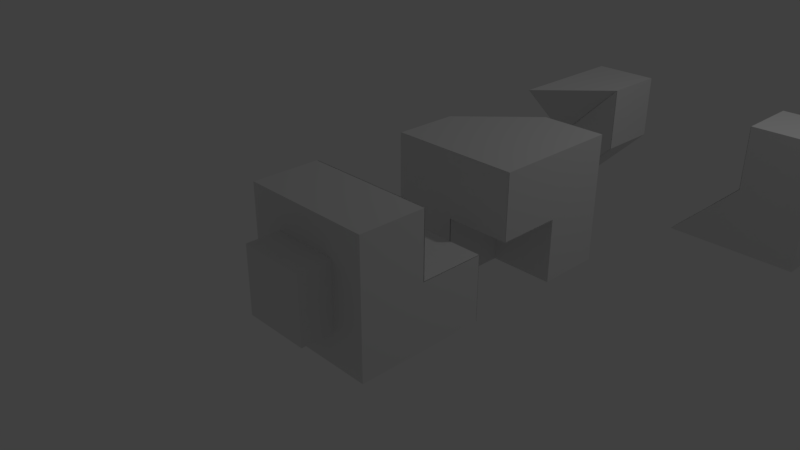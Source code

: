 # Source: b2_harder.blend  (saved by Blender 2.78.0; exported with 4.5.12 LTS)
import bpy
from mathutils import Matrix  # noqa: F401  (used for matrix-valued properties, if any)

bpy.ops.wm.read_factory_settings(use_empty=True)
scene = bpy.context.scene
scene.name = 'Scene'

# ---- collections
col_collection_1 = bpy.data.collections.new('Collection 1'); scene.collection.children.link(col_collection_1)

# ---- materials (node trees are filled in below, after node groups)
mat_black = bpy.data.materials.new('black')
mat_black.alpha_threshold = 0.0
mat_black.use_transparent_shadow = False
mat_black.roughness = 0.5
mat_black.line_color = (0.0, 0.0, 0.0, 1.0)
mat_purple = bpy.data.materials.new('purple')
mat_purple.alpha_threshold = 0.0
mat_purple.use_transparent_shadow = False
mat_purple.roughness = 0.5

# ---- material node trees

# ---- world
world_world = bpy.data.worlds.new('World'); scene.world = world_world
world_world.color = (0.05088, 0.05088, 0.05088)
world_world.use_sun_shadow = False
world_world.sun_shadow_jitter_overblur = 0.0
world_world.cycles.sampling_method = 'MANUAL'

# ---- cameras
cam_camera = bpy.data.cameras.new('Camera')
cam_camera.clip_end = 100.0
cam_camera.lens = 35.0
cam_camera.sensor_width = 32.0
cam_camera.sensor_height = 18.0
cam_camera.ortho_scale = 7.314
cam_camera.dof.focus_distance = 0.0
cam_camera.dof.aperture_fstop = 128.0

# ---- lights
light_lamp = bpy.data.lights.new('Lamp', 'POINT')
light_lamp.transmission_factor = 0.0
light_lamp.cutoff_distance = 30.0
light_lamp.energy = 100.0
light_lamp.shadow_buffer_clip_start = 1.001
light_lamp.shadow_soft_size = 0.1
light_lamp.shadow_maximum_resolution = 0.006
light_lamp.use_absolute_resolution = True

# ---- meshes
me_cube_021 = bpy.data.meshes.new('Cube.021')
me_cube_021.from_pydata([(2.281, 3.175, 0.003892), (1.281, 3.175, -0.9961), (2.281, 2.675, 0.003892), (1.281, 2.675, -0.9961)], [], [(3, 2, 0, 1)])
me_cube_021.materials.append(mat_black)
me_cube_021.use_remesh_preserve_volume = False
me_cube_021.use_remesh_preserve_attributes = False
me_cube_021.use_mirror_vertex_groups = False
me_cube_021.update()
me_cube_020 = bpy.data.meshes.new('Cube.020')
me_cube_020.from_pydata([(2.277, 2.675, 1.0), (2.277, 3.175, 0.0), (2.277, 3.175, 1.0), (2.277, 2.675, 0.0)], [], [(1, 3, 0, 2)])
me_cube_020.materials.append(mat_black)
me_cube_020.use_remesh_preserve_volume = False
me_cube_020.use_remesh_preserve_attributes = False
me_cube_020.use_mirror_vertex_groups = False
me_cube_020.update()
me_cube_019 = bpy.data.meshes.new('Cube.019')
me_cube_019.from_pydata([(-0.9974, 3.175, -1.0), (-0.9974, 2.675, -1.0), (0.002638, 2.675, 0.0), (0.002638, 3.175, 0.0)], [], [(1, 0, 3, 2)])
me_cube_019.materials.append(mat_black)
me_cube_019.use_remesh_preserve_volume = False
me_cube_019.use_remesh_preserve_attributes = False
me_cube_019.use_mirror_vertex_groups = False
me_cube_019.update()
me_cube_018 = bpy.data.meshes.new('Cube.018')
me_cube_018.from_pydata([(0.00249, 2.675, 0.0), (0.002491, 3.175, 1.0), (0.002491, 3.175, 0.0), (0.00249, 2.675, 1.0)], [], [(0, 2, 1, 3)])
me_cube_018.materials.append(mat_black)
me_cube_018.use_remesh_preserve_volume = False
me_cube_018.use_remesh_preserve_attributes = False
me_cube_018.use_mirror_vertex_groups = False
me_cube_018.update()
me_cube_017 = bpy.data.meshes.new('Cube.017')
me_cube_017.from_pydata([(-1.0, 2.671, -1.0), (1.192e-07, 2.671, 0.0), (1.192e-07, 2.671, 1.0), (-1.0, 2.671, 0.0)], [], [(1, 0, 3, 2)])
me_cube_017.materials.append(mat_black)
me_cube_017.use_remesh_preserve_volume = False
me_cube_017.use_remesh_preserve_attributes = False
me_cube_017.use_mirror_vertex_groups = False
me_cube_017.update()
me_cube_016 = bpy.data.meshes.new('Cube.016')
me_cube_016.from_pydata([(-1.0, 2.671, -1.0), (1.192e-07, 2.671, 0.0), (1.192e-07, 2.671, 1.0), (-1.0, 2.671, 0.0)], [], [(1, 2, 3, 0)])
me_cube_016.materials.append(mat_black)
me_cube_016.use_remesh_preserve_volume = False
me_cube_016.use_remesh_preserve_attributes = False
me_cube_016.use_mirror_vertex_groups = False
me_cube_016.update()
me_cube_014 = bpy.data.meshes.new('Cube.014')
me_cube_014.from_pydata([(-1.002, 2.175, 1.0), (-0.00192, 2.675, 1.0), (-1.002, 2.675, 0.0)], [], [(1, 0, 2)])
me_cube_014.materials.append(mat_black)
me_cube_014.use_remesh_preserve_volume = False
me_cube_014.use_remesh_preserve_attributes = False
me_cube_014.use_mirror_vertex_groups = False
me_cube_014.update()
me_cube_013 = bpy.data.meshes.new('Cube.013')
me_cube_013.from_pydata([(-1.0, 0.52, 1.0), (1.192e-07, 1.02, 1.0), (-1.0, 1.02, 0.0)], [], [(1, 2, 0)])
me_cube_013.materials.append(mat_black)
me_cube_013.use_remesh_preserve_volume = False
me_cube_013.use_remesh_preserve_attributes = False
me_cube_013.use_mirror_vertex_groups = False
me_cube_013.update()
me_cube_012 = bpy.data.meshes.new('Cube.012')
me_cube_012.from_pydata([(0.01589, 0.5186, -1.0), (0.01589, 0.01855, -1.0), (0.01589, 0.5186, 0.0), (0.01589, 0.01855, 0.0)], [], [(1, 0, 2, 3)])
me_cube_012.materials.append(mat_black)
me_cube_012.use_remesh_preserve_volume = False
me_cube_012.use_remesh_preserve_attributes = False
me_cube_012.use_mirror_vertex_groups = False
me_cube_012.update()
me_cube_011 = bpy.data.meshes.new('Cube.011')
me_cube_011.from_pydata([(1.0, 0.5186, 0.616), (1.0, 0.01855, 0.616), (0.0, 0.5186, 0.616), (-1.192e-07, 0.01855, 0.616)], [], [(0, 1, 3, 2)])
me_cube_011.materials.append(mat_black)
me_cube_011.use_remesh_preserve_volume = False
me_cube_011.use_remesh_preserve_attributes = False
me_cube_011.use_mirror_vertex_groups = False
me_cube_011.update()
me_cube_010 = bpy.data.meshes.new('Cube.010')
me_cube_010.from_pydata([(1.0, 0.5086, -1.0), (5.96e-08, 0.5086, -1.0), (1.0, 0.5086, 0.0), (0.0, 0.5086, 0.0)], [], [(2, 3, 1, 0)])
me_cube_010.materials.append(mat_black)
me_cube_010.use_remesh_preserve_volume = False
me_cube_010.use_remesh_preserve_attributes = False
me_cube_010.use_mirror_vertex_groups = False
me_cube_010.update()
me_cube_009 = bpy.data.meshes.new('Cube.009')
me_cube_009.from_pydata([(-1.0, 0.01436, -1.0), (1.0, 0.01436, 1.0), (-1.0, 0.01436, 1.0), (0.0, 0.01436, -1.0), (1.0, 0.01436, 0.0), (-1.192e-07, 0.01436, 0.0)], [], [(0, 3, 5, 4, 1, 2)])
me_cube_009.materials.append(mat_black)
me_cube_009.use_remesh_preserve_volume = False
me_cube_009.use_remesh_preserve_attributes = False
me_cube_009.use_mirror_vertex_groups = False
me_cube_009.update()
me_cube_007 = bpy.data.meshes.new('Cube.007')
me_cube_007.from_pydata([(1.0, 0.01365, -1.0), (0.0, 0.01365, 0.0), (5.96e-08, 0.01365, -1.0), (1.0, 0.01365, 0.0)], [], [(2, 1, 3, 0)])
me_cube_007.materials.append(mat_black)
me_cube_007.use_remesh_preserve_volume = False
me_cube_007.use_remesh_preserve_attributes = False
me_cube_007.use_mirror_vertex_groups = False
me_cube_007.update()
me_cube_006 = bpy.data.meshes.new('Cube.006')
me_cube_006.from_pydata([(-0.014, -2.235e-08, 0.0), (-0.014, 1.192e-07, -1.0), (-0.014, -0.5, -1.0), (-0.014, -0.5, 0.0)], [], [(0, 1, 2, 3)])
me_cube_006.materials.append(mat_black)
me_cube_006.use_remesh_preserve_volume = False
me_cube_006.use_remesh_preserve_attributes = False
me_cube_006.use_mirror_vertex_groups = False
me_cube_006.update()
me_cube_001 = bpy.data.meshes.new('Cube.001')
me_cube_001.from_pydata([(0.0, -2.235e-08, 0.02367), (1.0, -2.98e-07, 0.02367), (1.0, -0.5, 0.02367), (-1.192e-07, -0.5, 0.02367)], [], [(2, 1, 0, 3)])
me_cube_001.materials.append(mat_black)
me_cube_001.use_remesh_preserve_volume = False
me_cube_001.use_remesh_preserve_attributes = False
me_cube_001.use_mirror_vertex_groups = False
me_cube_001.update()
me_cube_005 = bpy.data.meshes.new('Cube.005')
me_cube_005.from_pydata([(-1.0, -0.4936, -1.0), (1.0, -0.4936, 1.0), (-1.0, -0.4936, 1.0), (0.0, -0.4936, -1.0), (1.0, -0.4936, 0.0), (-1.192e-07, -0.4936, 0.0)], [], [(5, 3, 0, 2, 1, 4)])
me_cube_005.materials.append(mat_black)
me_cube_005.use_remesh_preserve_volume = False
me_cube_005.use_remesh_preserve_attributes = False
me_cube_005.use_mirror_vertex_groups = False
me_cube_005.update()
me_cube_004 = bpy.data.meshes.new('Cube.004')
me_cube_004.from_pydata([(2.281, 2.675, 1.0), (2.281, 3.175, 0.0), (2.281, 3.175, 1.0), (1.281, 3.175, -1.0), (3.281, 3.175, -1.0), (2.281, 2.675, 0.0), (3.281, 2.675, 1.0), (1.281, 2.675, -1.0), (3.281, 2.675, -1.0), (3.281, 3.175, 1.0)], [], [(8, 4, 9, 6), (1, 5, 0, 2), (0, 6, 9, 2), (4, 8, 7, 3), (3, 1, 2, 9, 4), (6, 0, 5, 7, 8), (7, 5, 1, 3)])
me_cube_004.materials.append(mat_purple)
me_cube_004.use_remesh_preserve_volume = False
me_cube_004.use_remesh_preserve_attributes = False
me_cube_004.use_mirror_vertex_groups = False
me_cube_004.update()
me_cube_003 = bpy.data.meshes.new('Cube.003')
me_cube_003.from_pydata([(1.0, 1.019, -1.0), (1.0, 0.5186, -1.0), (-1.0, 0.01855, -1.0), (-1.0, 0.5186, -1.0), (-1.0, 1.019, -1.0), (1.0, 1.019, 1.0), (1.0, 0.5186, 1.0), (1.0, 0.01855, 1.0), (-1.0, 0.01855, 1.0), (-1.0, 0.5186, 1.0), (5.96e-08, 0.5186, -1.0), (0.0, 0.01855, -1.0), (-1.0, 0.01855, 0.0), (-1.0, 0.5186, 0.0), (-1.192e-07, 0.5186, 1.0), (-2.98e-07, 0.01855, 1.0), (1.0, 0.5186, 0.0), (1.0, 0.01855, 0.0), (0.0, 0.5186, 0.0), (-1.192e-07, 0.01855, 0.0), (1.192e-07, 1.019, 1.0), (-1.0, 1.019, 0.0)], [(13, 18)], [(12, 8, 9, 13), (0, 5, 6, 16, 1), (16, 6, 7, 17), (14, 9, 8, 15), (0, 1, 10, 3, 4), (10, 11, 2, 3), (2, 12, 13, 3), (6, 14, 15, 7), (12, 19, 17, 7, 8), (17, 19, 12, 13, 16), (16, 18, 10, 1), (11, 10, 18, 19), (19, 12, 2, 11), (5, 20, 9, 6), (20, 21, 9), (4, 3, 9, 21), (4, 21, 20, 5, 0)])
me_cube_003.materials.append(mat_purple)
me_cube_003.use_remesh_preserve_volume = False
me_cube_003.use_remesh_preserve_attributes = False
me_cube_003.use_mirror_vertex_groups = False
me_cube_003.update()
me_cube_002 = bpy.data.meshes.new('Cube.002')
me_cube_002.from_pydata([(-1.0, 3.175, -1.0), (-1.0, 3.175, 1.0), (-1.0, 2.675, -1.0), (-1.0, 2.175, 1.0), (-1.0, 2.675, 1.0), (1.192e-07, 2.675, 0.0), (2.384e-07, 3.175, 1.0), (2.384e-07, 3.175, 0.0), (-1.0, 3.175, 0.0), (1.0, 3.175, 0.0), (1.192e-07, 2.675, 1.0), (-1.0, 2.675, 0.0)], [], [(2, 11, 4, 1, 8, 0), (2, 0, 7, 5), (5, 7, 6, 10), (4, 11, 3), (7, 0, 1, 6), (10, 3, 11), (4, 3, 10), (5, 10, 11, 2), (6, 1, 4, 10)])
me_cube_002.materials.append(mat_purple)
me_cube_002.use_remesh_preserve_volume = False
me_cube_002.use_remesh_preserve_attributes = False
me_cube_002.use_mirror_vertex_groups = False
me_cube_002.update()
me_cube = bpy.data.meshes.new('Cube')
me_cube.from_pydata([(-0.5, -1.25, -0.5), (-0.5, -1.25, 0.5), (-0.5, -0.9996, -0.5), (-0.5, -0.9996, 0.5), (0.5, -1.25, -0.5), (0.5, -1.25, 0.5), (0.5, -0.9996, -0.5), (0.5, -0.9996, 0.5), (1.0, -1.0, -1.0), (-1.0, -1.0, -1.0), (1.0, -1.0, 1.0), (-1.0, -1.0, 1.0), (1.0, -5.96e-08, -1.0), (1.0, -0.5, -1.0), (-1.0, -0.5, -1.0), (0.0, -2.235e-08, 0.0), (1.0, -0.5, 1.0), (-1.0, -0.5, 1.0), (5.96e-08, 1.192e-07, -1.0), (0.0, -0.5, -1.0), (-1.0, -0.5, 0.0), (-2.98e-07, -0.5, 1.0), (1.0, -2.98e-07, 0.0), (1.0, -0.5, 0.0), (-1.192e-07, -0.5, 0.0)], [], [(0, 1, 3, 2), (2, 3, 7, 6), (6, 7, 5, 4), (4, 5, 1, 0), (2, 6, 4, 0), (7, 3, 1, 5), (13, 8, 9, 14, 19), (16, 21, 17, 11, 10), (13, 23, 16, 10, 8), (8, 10, 11, 9), (18, 15, 22, 12), (9, 11, 17, 20, 14), (24, 19, 14, 17, 16, 23), (23, 22, 15, 24), (15, 18, 19, 24), (12, 13, 19, 18), (12, 22, 23, 13)])
me_cube.materials.append(mat_purple)
me_cube.use_remesh_preserve_volume = False
me_cube.use_remesh_preserve_attributes = False
me_cube.use_mirror_vertex_groups = False
me_cube.update()

# ---- objects
ob_b1p3_b1p2_a2 = bpy.data.objects.new('b1p3_b1p2_a2', me_cube_021)
ob_b1p3_b1p2_a1 = bpy.data.objects.new('b1p3_b1p2_a1', me_cube_020)
ob_b1p2_b1p3_a2 = bpy.data.objects.new('b1p2_b1p3_a2', me_cube_019)
ob_b1p2_b1p3_a1 = bpy.data.objects.new('b1p2_b1p3_a1', me_cube_018)
ob_b1p1_b1p2_a2 = bpy.data.objects.new('b1p1_b1p2_a2', me_cube_017)
ob_b1p2_b1p1_a2 = bpy.data.objects.new('b1p2_b1p1_a2', me_cube_016)
ob_b1p2_b1p1_a1 = bpy.data.objects.new('b1p2_b1p1_a1', me_cube_014)
ob_b1p1_b1p2_a1 = bpy.data.objects.new('b1p1_b1p2_a1', me_cube_013)
ob_b1p1_bb1_a3 = bpy.data.objects.new('b1p1_bb1_a3', me_cube_012)
ob_b1p1_bb1_a2 = bpy.data.objects.new('b1p1_bb1_a2', me_cube_011)
ob_b1p1_bb1_a4 = bpy.data.objects.new('b1p1_bb1_a4', me_cube_010)
ob_b1p1_bb1_a1 = bpy.data.objects.new('b1p1_bb1_a1', me_cube_009)
ob_bb1_b1p1_a4 = bpy.data.objects.new('bb1_b1p1_a4', me_cube_007)
ob_bb1_b1p1_a3 = bpy.data.objects.new('bb1_b1p1_a3', me_cube_006)
ob_bb1_b1p1_a2 = bpy.data.objects.new('bb1_b1p1_a2', me_cube_001)
ob_bb1_b1p1_a1 = bpy.data.objects.new('bb1_b1p1_a1', me_cube_005)
ob_b1p3 = bpy.data.objects.new('b1p3', me_cube_004)
ob_b1p1 = bpy.data.objects.new('b1p1', me_cube_003)
ob_b1p2 = bpy.data.objects.new('b1p2', me_cube_002)
ob_bb1 = bpy.data.objects.new('bb1', me_cube)
ob_lamp = bpy.data.objects.new('Lamp', light_lamp)
ob_camera = bpy.data.objects.new('Camera', cam_camera)

# ---- transforms, parenting, visibility, modifiers, constraints
ob_b1p3_b1p2_a2.location = (0.0, 0.0, 0.0)
ob_b1p3_b1p2_a2.scale = (1.0, 2.0, 1.0)
ob_b1p3_b1p2_a2.lock_rotations_4d = False
ob_b1p3_b1p2_a2.empty_display_type = 'ARROWS'
ob_b1p3_b1p2_a2.lineart.crease_threshold = 0.0
ob_b1p3_b1p2_a1.location = (0.0, 0.0, 0.0)
ob_b1p3_b1p2_a1.scale = (1.0, 2.0, 1.0)
ob_b1p3_b1p2_a1.lock_rotations_4d = False
ob_b1p3_b1p2_a1.empty_display_type = 'ARROWS'
ob_b1p3_b1p2_a1.lineart.crease_threshold = 0.0
ob_b1p2_b1p3_a2.location = (0.0, 0.0, 0.0)
ob_b1p2_b1p3_a2.scale = (1.0, 2.0, 1.0)
ob_b1p2_b1p3_a2.lock_rotations_4d = False
ob_b1p2_b1p3_a2.empty_display_type = 'ARROWS'
ob_b1p2_b1p3_a2.lineart.crease_threshold = 0.0
ob_b1p2_b1p3_a1.location = (0.0, 0.0, 0.0)
ob_b1p2_b1p3_a1.scale = (1.0, 2.0, 1.0)
ob_b1p2_b1p3_a1.lock_rotations_4d = False
ob_b1p2_b1p3_a1.empty_display_type = 'ARROWS'
ob_b1p2_b1p3_a1.lineart.crease_threshold = 0.0
ob_b1p1_b1p2_a2.location = (0.0, -1.828, 0.0)
ob_b1p1_b1p2_a2.scale = (1.0, 2.0, 1.0)
ob_b1p1_b1p2_a2.lock_rotations_4d = False
ob_b1p1_b1p2_a2.empty_display_type = 'ARROWS'
ob_b1p1_b1p2_a2.lineart.crease_threshold = 0.0
ob_b1p2_b1p1_a2.location = (0.0, 0.0, 0.0)
ob_b1p2_b1p1_a2.scale = (1.0, 2.0, 1.0)
ob_b1p2_b1p1_a2.lock_rotations_4d = False
ob_b1p2_b1p1_a2.empty_display_type = 'ARROWS'
ob_b1p2_b1p1_a2.lineart.crease_threshold = 0.0
ob_b1p2_b1p1_a1.location = (0.0, -0.001621, 0.0)
ob_b1p2_b1p1_a1.scale = (1.0, 2.0, 1.0)
ob_b1p2_b1p1_a1.lock_rotations_4d = False
ob_b1p2_b1p1_a1.empty_display_type = 'ARROWS'
ob_b1p2_b1p1_a1.lineart.crease_threshold = 0.0
ob_b1p1_b1p2_a1.location = (0.0, 1.474, 0.0)
ob_b1p1_b1p2_a1.scale = (1.0, 2.0, 1.0)
ob_b1p1_b1p2_a1.lock_rotations_4d = False
ob_b1p1_b1p2_a1.empty_display_type = 'ARROWS'
ob_b1p1_b1p2_a1.lineart.crease_threshold = 0.0
ob_b1p1_bb1_a3.location = (-0.00793, 1.474, 0.0)
ob_b1p1_bb1_a3.scale = (1.0, 2.0, 1.0)
ob_b1p1_bb1_a3.lock_rotations_4d = False
ob_b1p1_bb1_a3.empty_display_type = 'ARROWS'
ob_b1p1_bb1_a3.lineart.crease_threshold = 0.0
ob_b1p1_bb1_a2.location = (0.0, 1.474, -0.6221)
ob_b1p1_bb1_a2.scale = (1.0, 2.0, 1.0)
ob_b1p1_bb1_a2.lock_rotations_4d = False
ob_b1p1_bb1_a2.empty_display_type = 'ARROWS'
ob_b1p1_bb1_a2.lineart.crease_threshold = 0.0
ob_b1p1_bb1_a4.location = (0.0, 1.492, 0.0)
ob_b1p1_bb1_a4.scale = (1.0, 2.0, 1.0)
ob_b1p1_bb1_a4.lock_rotations_4d = False
ob_b1p1_bb1_a4.empty_display_type = 'ARROWS'
ob_b1p1_bb1_a4.lineart.crease_threshold = 0.0
ob_b1p1_bb1_a1.location = (0.0, 1.474, 0.0)
ob_b1p1_bb1_a1.scale = (1.0, 2.0, 1.0)
ob_b1p1_bb1_a1.lock_rotations_4d = False
ob_b1p1_bb1_a1.empty_display_type = 'ARROWS'
ob_b1p1_bb1_a1.lineart.crease_threshold = 0.0
ob_bb1_b1p1_a4.location = (0.0, 0.9692, 0.0)
ob_bb1_b1p1_a4.scale = (1.0, 2.0, 1.0)
ob_bb1_b1p1_a4.lock_rotations_4d = False
ob_bb1_b1p1_a4.empty_display_type = 'ARROWS'
ob_bb1_b1p1_a4.lineart.crease_threshold = 0.0
ob_bb1_b1p1_a3.location = (0.008891, 0.9917, 0.0)
ob_bb1_b1p1_a3.scale = (1.0, 2.0, 1.0)
ob_bb1_b1p1_a3.lock_rotations_4d = False
ob_bb1_b1p1_a3.empty_display_type = 'ARROWS'
ob_bb1_b1p1_a3.lineart.crease_threshold = 0.0
ob_bb1_b1p1_a2.location = (0.0, 0.9917, -0.01345)
ob_bb1_b1p1_a2.scale = (1.0, 2.0, 1.0)
ob_bb1_b1p1_a2.lock_rotations_4d = False
ob_bb1_b1p1_a2.empty_display_type = 'ARROWS'
ob_bb1_b1p1_a2.lineart.crease_threshold = 0.0
ob_bb1_b1p1_a1.location = (0.0, 0.9917, 0.0)
ob_bb1_b1p1_a1.scale = (1.0, 2.0, 1.0)
ob_bb1_b1p1_a1.lock_rotations_4d = False
ob_bb1_b1p1_a1.empty_display_type = 'ARROWS'
ob_bb1_b1p1_a1.lineart.crease_threshold = 0.0
ob_b1p3.location = (0.0, 0.0, 0.0)
ob_b1p3.scale = (1.0, 2.0, 1.0)
ob_b1p3.lock_rotations_4d = False
ob_b1p3.empty_display_type = 'ARROWS'
ob_b1p3.lineart.crease_threshold = 0.0
ob_b1p1.location = (0.0, 1.474, 0.0)
ob_b1p1.scale = (1.0, 2.0, 1.0)
ob_b1p1.lock_rotations_4d = False
ob_b1p1.empty_display_type = 'ARROWS'
ob_b1p1.lineart.crease_threshold = 0.0
ob_b1p2.location = (0.0, 0.0, 0.0)
ob_b1p2.scale = (1.0, 2.0, 1.0)
ob_b1p2.lock_rotations_4d = False
ob_b1p2.empty_display_type = 'ARROWS'
ob_b1p2.lineart.crease_threshold = 0.0
ob_bb1.location = (0.0, 0.9917, 0.0)
ob_bb1.scale = (1.0, 2.0, 1.0)
ob_bb1.lock_rotations_4d = False
ob_bb1.empty_display_type = 'ARROWS'
ob_bb1.lineart.crease_threshold = 0.0
ob_lamp.location = (4.076, 4.784, 5.904)
ob_lamp.rotation_euler = (0.6503, 0.05522, 1.866)
ob_lamp.lock_rotations_4d = False
ob_lamp.empty_display_type = 'ARROWS'
ob_lamp.color = (0.0, 0.0, 0.0, 0.0)
ob_lamp.lineart.crease_threshold = 0.0
ob_camera.location = (7.481, -6.508, 5.344)
ob_camera.rotation_euler = (1.109, 0.0, 0.8149)
ob_camera.lock_rotations_4d = False
ob_camera.empty_display_type = 'ARROWS'
ob_camera.color = (0.0, 0.0, 0.0, 0.0)
ob_camera.display_type = 'WIRE'
ob_camera.lineart.crease_threshold = 0.0

# ---- collection membership
col_collection_1.objects.link(ob_b1p3_b1p2_a2)
col_collection_1.objects.link(ob_b1p3_b1p2_a1)
col_collection_1.objects.link(ob_b1p2_b1p3_a2)
col_collection_1.objects.link(ob_b1p2_b1p3_a1)
col_collection_1.objects.link(ob_b1p1_b1p2_a2)
col_collection_1.objects.link(ob_b1p2_b1p1_a2)
col_collection_1.objects.link(ob_b1p2_b1p1_a1)
col_collection_1.objects.link(ob_b1p1_b1p2_a1)
col_collection_1.objects.link(ob_b1p1_bb1_a3)
col_collection_1.objects.link(ob_b1p1_bb1_a2)
col_collection_1.objects.link(ob_b1p1_bb1_a4)
col_collection_1.objects.link(ob_b1p1_bb1_a1)
col_collection_1.objects.link(ob_bb1_b1p1_a4)
col_collection_1.objects.link(ob_bb1_b1p1_a3)
col_collection_1.objects.link(ob_bb1_b1p1_a2)
col_collection_1.objects.link(ob_bb1_b1p1_a1)
col_collection_1.objects.link(ob_b1p3)
col_collection_1.objects.link(ob_b1p1)
col_collection_1.objects.link(ob_b1p2)
col_collection_1.objects.link(ob_bb1)
col_collection_1.objects.link(ob_lamp)
col_collection_1.objects.link(ob_camera)

# ---- scene / render settings (as saved in the file)
scene.camera = ob_camera
scene.frame_start = 1; scene.frame_end = 250; scene.frame_set(1)
scene.render.engine = 'BLENDER_EEVEE_NEXT'
scene.render.resolution_percentage = 50
scene.render.dither_intensity = 0.0
scene.cycles.use_denoising = False
scene.cycles.samples = 128
scene.cycles.sampling_pattern = 'TABULATED_SOBOL'
scene.cycles.light_sampling_threshold = 0.0
scene.cycles.use_adaptive_sampling = False
scene.cycles.use_light_tree = False
scene.cycles.blur_glossy = 0.0
scene.cycles.sample_clamp_indirect = 0.0
scene.view_settings.view_transform = 'Standard'
bpy.context.view_layer.update()

